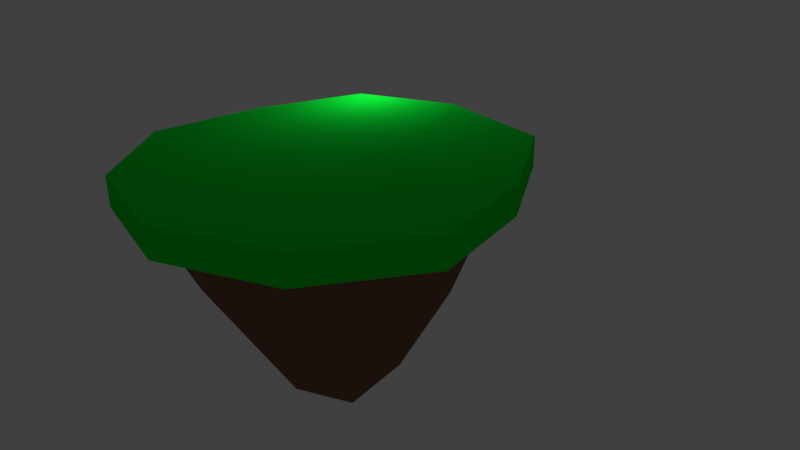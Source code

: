 # Source: Island.blend  (saved by Blender 2.79.0; exported with 4.5.12 LTS)
import bpy
from mathutils import Matrix  # noqa: F401  (used for matrix-valued properties, if any)

bpy.ops.wm.read_factory_settings(use_empty=True)
scene = bpy.context.scene
scene.name = 'Scene'

# ---- collections
col_collection_1 = bpy.data.collections.new('Collection 1'); scene.collection.children.link(col_collection_1)

# ---- materials (node trees are filled in below, after node groups)
mat_top = bpy.data.materials.new('Top')
mat_top.alpha_threshold = 0.0
mat_top.use_transparent_shadow = False
mat_top.diffuse_color = (0.2086, 0.1046, 0.07227, 1.0)
mat_top.roughness = 0.5
mat_ground = bpy.data.materials.new('Ground')
mat_ground.alpha_threshold = 0.0
mat_ground.use_transparent_shadow = False
mat_ground.diffuse_color = (0.003963, 0.8, 0.03808, 1.0)
mat_ground.roughness = 0.5

# ---- material node trees

# ---- world
world_world = bpy.data.worlds.new('World'); scene.world = world_world
world_world.color = (0.05088, 0.05088, 0.05088)
world_world.use_sun_shadow = False
world_world.sun_shadow_jitter_overblur = 0.0
world_world.cycles.sampling_method = 'MANUAL'

# ---- cameras
cam_camera = bpy.data.cameras.new('Camera')
cam_camera.clip_end = 100.0
cam_camera.lens = 35.0
cam_camera.sensor_width = 32.0
cam_camera.sensor_height = 18.0
cam_camera.ortho_scale = 7.314
cam_camera.dof.focus_distance = 0.0
cam_camera.dof.aperture_fstop = 128.0

# ---- lights
light_lamp = bpy.data.lights.new('Lamp', 'POINT')
light_lamp.transmission_factor = 0.0
light_lamp.cutoff_distance = 30.0
light_lamp.energy = 100.0
light_lamp.shadow_buffer_clip_start = 1.001
light_lamp.shadow_soft_size = 0.1
light_lamp.shadow_maximum_resolution = 0.006
light_lamp.use_absolute_resolution = True

# ---- meshes
me_cone_001 = bpy.data.meshes.new('Cone.001')
me_cone_001.from_pydata([(-0.9511, -0.309, -1.0), (-8.742e-08, -1.0, -1.0), (-0.9511, 0.309, -1.0), (0.703, 0.9385, -1.191), (0.597, 0.809, -1.012), (-0.5878, -0.809, -1.0), (0.8534, 0.1545, -0.6786), (0.9609, -0.309, -1.013), (-0.5878, 0.809, -1.0), (-0.4296, -0.0289, -1.177), (-0.7133, -0.1545, -0.5), (-1.083, 0.3617, -1.177), (0.3251, -0.4045, -0.03968), (-0.5539, 0.4505, -0.5005), (0.01423, -1.149, -1.177), (0.5078, 0.5994, -0.6443), (-0.4862, -0.5443, -0.5), (-0.4746, 7.414e-09, -0.0008759), (0.4415, 0.4045, -0.1804), (-0.1051, 0.4523, -0.04671), (-0.1458, -0.4523, -0.00144), (0.03762, -0.7142, -0.5012), (0.6232, -1.964e-08, -0.1833), (0.8871, 0.2795, -1.035), (0.5324, -0.7318, -1.001), (-1.083, -0.3514, -1.177), (0.001353, 0.9045, -1.002), (0.1304, 0.01879, 0.4914), (-0.04275, 0.7261, -0.5363), (0.6039, -0.4505, -0.5651), (-1.082, -0.351, -0.9991), (0.01566, -1.148, -0.9991), (-1.082, 0.3621, -0.9991), (0.7044, 0.9389, -1.013), (-0.6625, -0.9278, -0.9991), (1.124, -0.351, -1.014), (-0.6625, 0.9389, -0.9991), (1.039, 0.328, -1.04), (0.6299, -0.8387, -1.0), (0.01722, 1.049, -1.001), (-0.6639, -0.9282, -1.177), (1.123, -0.3514, -1.192), (-0.6639, 0.9385, -1.177), (-0.8735, 0.2936, -1.177), (0.01525, -0.3514, -1.178), (0.2441, 0.2936, -1.203), (1.038, 0.3276, -1.218), (0.6284, -0.8391, -1.178), (-0.5344, -0.75, -1.177), (0.01579, 1.049, -1.179)], [], [(42, 49, 45), (16, 17, 10), (49, 3, 45), (27, 22, 18), (23, 4, 15), (15, 18, 22), (26, 8, 28), (20, 27, 17), (13, 8, 2), (25, 48, 40), (26, 28, 15), (20, 16, 21), (23, 6, 7), (19, 17, 27), (27, 20, 12), (24, 21, 1), (21, 5, 1), (26, 15, 4), (29, 7, 6), (45, 9, 42), (24, 7, 29), (28, 8, 13), (20, 17, 16), (29, 22, 12), (23, 15, 6), (13, 10, 17), (9, 45, 44), (15, 19, 18), (19, 28, 13), (21, 12, 20), (29, 6, 22), (21, 16, 5), (41, 44, 45), (16, 10, 0), (16, 0, 5), (42, 43, 11), (15, 28, 19), (24, 29, 21), (25, 9, 44), (15, 22, 6), (21, 29, 12), (22, 27, 12), (13, 2, 10), (19, 13, 17), (8, 26, 39, 36), (1, 5, 34, 31), (0, 2, 32, 30), (26, 4, 33, 39), (5, 0, 30, 34), (4, 23, 37, 33), (2, 8, 36, 32), (24, 1, 31, 38), (7, 24, 38, 35), (23, 7, 35, 37), (27, 18, 19), (10, 2, 0), (31, 34, 40, 14), (38, 31, 14, 47), (35, 38, 47, 41), (30, 32, 11, 25), (32, 36, 42, 11), (36, 39, 49, 42), (33, 37, 46, 3), (37, 35, 41, 46), (34, 30, 25, 40), (39, 33, 3, 49), (48, 14, 40), (48, 25, 44), (14, 48, 44), (46, 41, 45), (3, 46, 45), (47, 14, 44), (41, 47, 44), (43, 25, 11), (43, 42, 9), (25, 43, 9)])
me_cone_001.polygons.foreach_set('material_index', [1, 0, 1, 0, 0, 0, 0, 0, 0, 1, 0, 0, 0, 0, 0, 0, 0, 0, 0, 1, 0, 0, 0, 0, 0, 0, 1, 0, 0, 0, 0, 0, 1, 0, 0, 1, 0, 0, 1, 0, 0, 0, 0, 0, 0, 0, 0, 0, 0, 0, 0, 0, 0, 0, 0, 0, 1, 1, 1, 1, 1, 1, 1, 1, 1, 1, 1, 1, 1, 1, 1, 1, 1, 1, 1, 1])
me_cone_001.materials.append(mat_top)
me_cone_001.materials.append(mat_ground)
me_cone_001.use_remesh_preserve_volume = False
me_cone_001.use_remesh_preserve_attributes = False
me_cone_001.use_mirror_vertex_groups = False
me_cone_001.update()

# ---- objects
ob_cone = bpy.data.objects.new('Cone', me_cone_001)
ob_lamp = bpy.data.objects.new('Lamp', light_lamp)
ob_camera = bpy.data.objects.new('Camera', cam_camera)

# ---- transforms, parenting, visibility, modifiers, constraints
ob_cone.location = (0.0, 0.0, 0.0)
ob_cone.rotation_euler = (3.142, -0.0, 0.0)
ob_cone.scale = (3.676, 3.676, 3.676)
ob_cone.lineart.crease_threshold = 0.0
ob_lamp.location = (4.076, 1.005, 5.904)
ob_lamp.rotation_euler = (0.6503, 0.05522, 1.866)
ob_lamp.lock_rotations_4d = False
ob_lamp.empty_display_type = 'ARROWS'
ob_lamp.color = (0.0, 0.0, 0.0, 0.0)
ob_lamp.lineart.crease_threshold = 0.0
ob_camera.location = (-14.19, -7.884, 10.2)
ob_camera.rotation_euler = (1.144, 0.01271, -1.156)
ob_camera.lock_rotations_4d = False
ob_camera.empty_display_type = 'ARROWS'
ob_camera.color = (0.0, 0.0, 0.0, 0.0)
ob_camera.display_type = 'WIRE'
ob_camera.lineart.crease_threshold = 0.0

# ---- collection membership
col_collection_1.objects.link(ob_cone)
col_collection_1.objects.link(ob_lamp)
col_collection_1.objects.link(ob_camera)

# ---- scene / render settings (as saved in the file)
scene.camera = ob_camera
scene.frame_start = 1; scene.frame_end = 250; scene.frame_set(1)
scene.render.engine = 'BLENDER_EEVEE_NEXT'
scene.render.resolution_percentage = 50
scene.render.dither_intensity = 0.0
scene.cycles.use_denoising = False
scene.cycles.samples = 128
scene.cycles.sampling_pattern = 'TABULATED_SOBOL'
scene.cycles.use_adaptive_sampling = False
scene.cycles.use_light_tree = False
scene.cycles.blur_glossy = 0.0
scene.cycles.sample_clamp_indirect = 0.0
scene.view_settings.view_transform = 'Standard'
bpy.context.view_layer.update()
